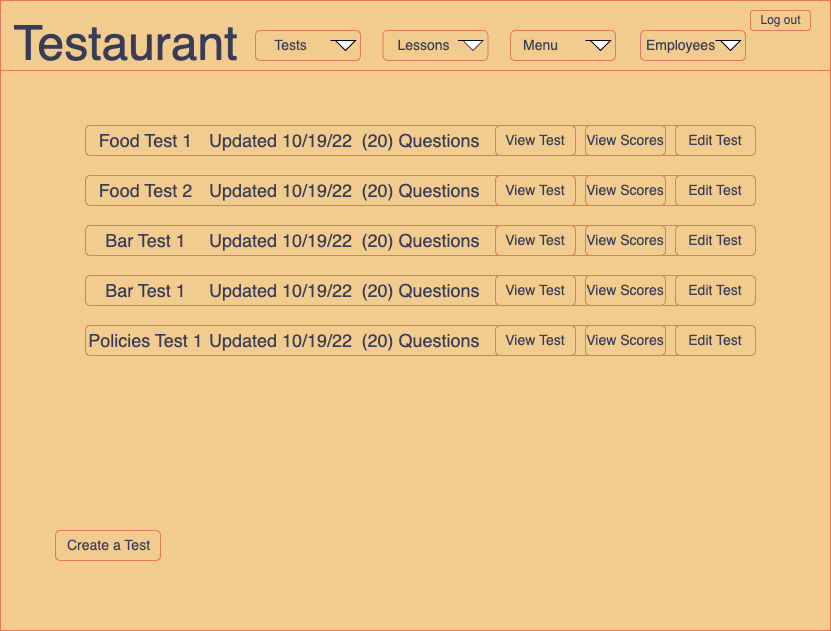

The diagram above was exported from draw.io. Its source (the exported page's mxGraphModel, read from the mxfile embedded in the PNG):
<mxGraphModel dx="899" dy="627" grid="1" gridSize="10" guides="1" tooltips="1" connect="1" arrows="1" fold="1" page="1" pageScale="1" pageWidth="850" pageHeight="1100" background="#F4F1DE" math="0" shadow="0" extFonts="Permanent Marker^https://fonts.googleapis.com/css?family=Permanent+Marker">
  <root>
    <mxCell id="PY8gDg9vEVIBV9pK3EJw-0" />
    <mxCell id="PY8gDg9vEVIBV9pK3EJw-1" parent="PY8gDg9vEVIBV9pK3EJw-0" />
    <mxCell id="PY8gDg9vEVIBV9pK3EJw-2" value="" style="rounded=0;whiteSpace=wrap;html=1;fillColor=#F2CC8F;strokeColor=#E07A5F;fontColor=#393C56;" parent="PY8gDg9vEVIBV9pK3EJw-1" vertex="1">
      <mxGeometry x="10" y="20" width="830" height="630" as="geometry" />
    </mxCell>
    <mxCell id="PY8gDg9vEVIBV9pK3EJw-3" value="" style="rounded=0;whiteSpace=wrap;html=1;fillColor=#F2CC8F;strokeColor=#E07A5F;fontColor=#393C56;" parent="PY8gDg9vEVIBV9pK3EJw-1" vertex="1">
      <mxGeometry x="10" y="20" width="830" height="70" as="geometry" />
    </mxCell>
    <mxCell id="PY8gDg9vEVIBV9pK3EJw-5" value="" style="rounded=1;whiteSpace=wrap;html=1;fontSize=24;fillColor=#F2CC8F;strokeColor=#E07A5F;fontColor=#393C56;" parent="PY8gDg9vEVIBV9pK3EJw-1" vertex="1">
      <mxGeometry x="265" y="50" width="105" height="30" as="geometry" />
    </mxCell>
    <mxCell id="PY8gDg9vEVIBV9pK3EJw-6" value="&lt;font style=&quot;font-size: 14px;&quot;&gt;Tests&lt;/font&gt;" style="text;html=1;resizable=0;autosize=1;align=center;verticalAlign=middle;points=[];fillColor=none;strokeColor=none;rounded=0;fontColor=#393C56;" parent="PY8gDg9vEVIBV9pK3EJw-1" vertex="1">
      <mxGeometry x="270" y="50" width="60" height="30" as="geometry" />
    </mxCell>
    <mxCell id="PY8gDg9vEVIBV9pK3EJw-7" value="" style="rounded=1;whiteSpace=wrap;html=1;fontSize=24;fillColor=#F2CC8F;strokeColor=#E07A5F;fontColor=#393C56;" parent="PY8gDg9vEVIBV9pK3EJw-1" vertex="1">
      <mxGeometry x="392.5" y="50" width="105" height="30" as="geometry" />
    </mxCell>
    <mxCell id="PY8gDg9vEVIBV9pK3EJw-8" value="&lt;font style=&quot;font-size: 14px;&quot;&gt;Lessons&lt;/font&gt;" style="text;html=1;resizable=0;autosize=1;align=center;verticalAlign=middle;points=[];fillColor=none;strokeColor=none;rounded=0;fontColor=#393C56;" parent="PY8gDg9vEVIBV9pK3EJw-1" vertex="1">
      <mxGeometry x="392.5" y="50" width="80" height="30" as="geometry" />
    </mxCell>
    <mxCell id="PY8gDg9vEVIBV9pK3EJw-9" value="" style="rounded=1;whiteSpace=wrap;html=1;fontSize=24;fillColor=#F2CC8F;strokeColor=#E07A5F;fontColor=#393C56;" parent="PY8gDg9vEVIBV9pK3EJw-1" vertex="1">
      <mxGeometry x="520" y="50" width="105" height="30" as="geometry" />
    </mxCell>
    <mxCell id="PY8gDg9vEVIBV9pK3EJw-10" value="&lt;span style=&quot;font-size: 14px;&quot;&gt;Menu&lt;/span&gt;" style="text;html=1;resizable=0;autosize=1;align=center;verticalAlign=middle;points=[];fillColor=none;strokeColor=none;rounded=0;fontColor=#393C56;" parent="PY8gDg9vEVIBV9pK3EJw-1" vertex="1">
      <mxGeometry x="520" y="50" width="60" height="30" as="geometry" />
    </mxCell>
    <mxCell id="PY8gDg9vEVIBV9pK3EJw-11" value="" style="rounded=1;whiteSpace=wrap;html=1;fontSize=24;fillColor=#F2CC8F;strokeColor=#E07A5F;fontColor=#393C56;" parent="PY8gDg9vEVIBV9pK3EJw-1" vertex="1">
      <mxGeometry x="650" y="50" width="105" height="30" as="geometry" />
    </mxCell>
    <mxCell id="PY8gDg9vEVIBV9pK3EJw-12" value="&lt;span style=&quot;font-size: 14px;&quot;&gt;Employees&lt;/span&gt;" style="text;html=1;resizable=0;autosize=1;align=center;verticalAlign=middle;points=[];fillColor=none;strokeColor=none;rounded=0;fontColor=#393C56;" parent="PY8gDg9vEVIBV9pK3EJw-1" vertex="1">
      <mxGeometry x="645" y="50" width="90" height="30" as="geometry" />
    </mxCell>
    <mxCell id="PY8gDg9vEVIBV9pK3EJw-13" value="" style="rounded=1;whiteSpace=wrap;html=1;fontSize=24;fillColor=#F2CC8F;strokeColor=#E07A5F;fontColor=#393C56;" parent="PY8gDg9vEVIBV9pK3EJw-1" vertex="1">
      <mxGeometry x="760" y="30" width="60" height="20" as="geometry" />
    </mxCell>
    <mxCell id="PY8gDg9vEVIBV9pK3EJw-14" value="&lt;font style=&quot;font-size: 12px;&quot;&gt;Log out&lt;/font&gt;" style="text;html=1;resizable=0;autosize=1;align=center;verticalAlign=middle;points=[];fillColor=none;strokeColor=none;rounded=0;fontColor=#393C56;" parent="PY8gDg9vEVIBV9pK3EJw-1" vertex="1">
      <mxGeometry x="760" y="25" width="60" height="30" as="geometry" />
    </mxCell>
    <mxCell id="PY8gDg9vEVIBV9pK3EJw-55" value="" style="rounded=1;whiteSpace=wrap;html=1;fontSize=14;fillColor=#F2CC8F;strokeColor=#E07A5F;fontColor=#393C56;" parent="PY8gDg9vEVIBV9pK3EJw-1" vertex="1">
      <mxGeometry x="95" y="145" width="670" height="30" as="geometry" />
    </mxCell>
    <mxCell id="eyXFVL7MSvTcId0JUv0_-0" value="" style="html=1;shadow=0;dashed=0;align=center;verticalAlign=middle;shape=mxgraph.arrows2.jumpInArrow;dy=15;dx=38;arrowHead=55;fontSize=36;direction=south;" vertex="1" parent="PY8gDg9vEVIBV9pK3EJw-1">
      <mxGeometry x="345" y="60" width="20" height="10" as="geometry" />
    </mxCell>
    <mxCell id="eyXFVL7MSvTcId0JUv0_-1" value="" style="html=1;shadow=0;dashed=0;align=center;verticalAlign=middle;shape=mxgraph.arrows2.jumpInArrow;dy=15;dx=38;arrowHead=55;fontSize=36;direction=south;" vertex="1" parent="PY8gDg9vEVIBV9pK3EJw-1">
      <mxGeometry x="472.5" y="60" width="20" height="10" as="geometry" />
    </mxCell>
    <mxCell id="eyXFVL7MSvTcId0JUv0_-2" value="" style="html=1;shadow=0;dashed=0;align=center;verticalAlign=middle;shape=mxgraph.arrows2.jumpInArrow;dy=15;dx=38;arrowHead=55;fontSize=36;direction=south;" vertex="1" parent="PY8gDg9vEVIBV9pK3EJw-1">
      <mxGeometry x="600" y="60" width="20" height="10" as="geometry" />
    </mxCell>
    <mxCell id="eyXFVL7MSvTcId0JUv0_-3" value="" style="html=1;shadow=0;dashed=0;align=center;verticalAlign=middle;shape=mxgraph.arrows2.jumpInArrow;dy=15;dx=38;arrowHead=55;fontSize=36;direction=south;" vertex="1" parent="PY8gDg9vEVIBV9pK3EJw-1">
      <mxGeometry x="730" y="60" width="20" height="10" as="geometry" />
    </mxCell>
    <mxCell id="1drR64q9BABU-o2T5p4F-0" value="&lt;font style=&quot;font-size: 48px;&quot;&gt;Testaurant&lt;/font&gt;" style="text;html=1;resizable=0;autosize=1;align=center;verticalAlign=middle;points=[];fillColor=none;strokeColor=none;rounded=0;fontColor=#393C56;" vertex="1" parent="PY8gDg9vEVIBV9pK3EJw-1">
      <mxGeometry x="10" y="27.5" width="250" height="70" as="geometry" />
    </mxCell>
    <mxCell id="1drR64q9BABU-o2T5p4F-4" value="Edit Test" style="rounded=1;whiteSpace=wrap;html=1;fontSize=14;fillColor=#F2CC8F;strokeColor=#E07A5F;fontColor=#393C56;" vertex="1" parent="PY8gDg9vEVIBV9pK3EJw-1">
      <mxGeometry x="685" y="145" width="80" height="30" as="geometry" />
    </mxCell>
    <mxCell id="1drR64q9BABU-o2T5p4F-5" value="View Scores" style="rounded=1;whiteSpace=wrap;html=1;fontSize=14;fillColor=#F2CC8F;strokeColor=#E07A5F;fontColor=#393C56;" vertex="1" parent="PY8gDg9vEVIBV9pK3EJw-1">
      <mxGeometry x="595" y="145" width="80" height="30" as="geometry" />
    </mxCell>
    <mxCell id="1drR64q9BABU-o2T5p4F-6" value="View Test" style="rounded=1;whiteSpace=wrap;html=1;fontSize=14;fillColor=#F2CC8F;strokeColor=#E07A5F;fontColor=#393C56;" vertex="1" parent="PY8gDg9vEVIBV9pK3EJw-1">
      <mxGeometry x="505" y="145" width="80" height="30" as="geometry" />
    </mxCell>
    <mxCell id="1drR64q9BABU-o2T5p4F-7" value="&lt;span style=&quot;font-size: 18px;&quot;&gt;(20) Questions&lt;/span&gt;" style="text;html=1;resizable=0;autosize=1;align=center;verticalAlign=middle;points=[];fillColor=none;strokeColor=none;rounded=0;fontSize=14;fontColor=#393C56;" vertex="1" parent="PY8gDg9vEVIBV9pK3EJw-1">
      <mxGeometry x="360" y="140" width="140" height="40" as="geometry" />
    </mxCell>
    <mxCell id="1drR64q9BABU-o2T5p4F-8" value="" style="rounded=1;whiteSpace=wrap;html=1;fontSize=14;fillColor=#F2CC8F;strokeColor=#E07A5F;fontColor=#393C56;" vertex="1" parent="PY8gDg9vEVIBV9pK3EJw-1">
      <mxGeometry x="95" y="195" width="670" height="30" as="geometry" />
    </mxCell>
    <mxCell id="1drR64q9BABU-o2T5p4F-9" value="&lt;font style=&quot;font-size: 18px;&quot;&gt;Food Test 2&lt;/font&gt;" style="text;html=1;resizable=0;autosize=1;align=center;verticalAlign=middle;points=[];fillColor=none;strokeColor=none;rounded=0;fontSize=14;fontColor=#393C56;" vertex="1" parent="PY8gDg9vEVIBV9pK3EJw-1">
      <mxGeometry x="95" y="190" width="120" height="40" as="geometry" />
    </mxCell>
    <mxCell id="1drR64q9BABU-o2T5p4F-10" value="Edit Test" style="rounded=1;whiteSpace=wrap;html=1;fontSize=14;fillColor=#F2CC8F;strokeColor=#E07A5F;fontColor=#393C56;" vertex="1" parent="PY8gDg9vEVIBV9pK3EJw-1">
      <mxGeometry x="685" y="195" width="80" height="30" as="geometry" />
    </mxCell>
    <mxCell id="1drR64q9BABU-o2T5p4F-11" value="View Scores" style="rounded=1;whiteSpace=wrap;html=1;fontSize=14;fillColor=#F2CC8F;strokeColor=#E07A5F;fontColor=#393C56;" vertex="1" parent="PY8gDg9vEVIBV9pK3EJw-1">
      <mxGeometry x="595" y="195" width="80" height="30" as="geometry" />
    </mxCell>
    <mxCell id="1drR64q9BABU-o2T5p4F-12" value="View Test" style="rounded=1;whiteSpace=wrap;html=1;fontSize=14;fillColor=#F2CC8F;strokeColor=#E07A5F;fontColor=#393C56;" vertex="1" parent="PY8gDg9vEVIBV9pK3EJw-1">
      <mxGeometry x="505" y="195" width="80" height="30" as="geometry" />
    </mxCell>
    <mxCell id="1drR64q9BABU-o2T5p4F-13" value="&lt;span style=&quot;font-size: 18px;&quot;&gt;(20) Questions&lt;/span&gt;" style="text;html=1;resizable=0;autosize=1;align=center;verticalAlign=middle;points=[];fillColor=none;strokeColor=none;rounded=0;fontSize=14;fontColor=#393C56;" vertex="1" parent="PY8gDg9vEVIBV9pK3EJw-1">
      <mxGeometry x="360" y="190" width="140" height="40" as="geometry" />
    </mxCell>
    <mxCell id="1drR64q9BABU-o2T5p4F-14" value="&lt;font style=&quot;font-size: 18px;&quot;&gt;Food Test 1&lt;/font&gt;" style="text;html=1;resizable=0;autosize=1;align=center;verticalAlign=middle;points=[];fillColor=none;strokeColor=none;rounded=0;fontSize=14;fontColor=#393C56;" vertex="1" parent="PY8gDg9vEVIBV9pK3EJw-1">
      <mxGeometry x="95" y="140" width="120" height="40" as="geometry" />
    </mxCell>
    <mxCell id="1drR64q9BABU-o2T5p4F-15" value="&lt;font style=&quot;font-size: 18px;&quot;&gt;Updated 10/19/22&lt;/font&gt;" style="text;html=1;resizable=0;autosize=1;align=center;verticalAlign=middle;points=[];fillColor=none;strokeColor=none;rounded=0;fontSize=14;fontColor=#393C56;" vertex="1" parent="PY8gDg9vEVIBV9pK3EJw-1">
      <mxGeometry x="205" y="190" width="170" height="40" as="geometry" />
    </mxCell>
    <mxCell id="1drR64q9BABU-o2T5p4F-16" value="&lt;font style=&quot;font-size: 18px;&quot;&gt;Updated 10/19/22&lt;/font&gt;" style="text;html=1;resizable=0;autosize=1;align=center;verticalAlign=middle;points=[];fillColor=none;strokeColor=none;rounded=0;fontSize=14;fontColor=#393C56;" vertex="1" parent="PY8gDg9vEVIBV9pK3EJw-1">
      <mxGeometry x="205" y="140" width="170" height="40" as="geometry" />
    </mxCell>
    <mxCell id="1drR64q9BABU-o2T5p4F-17" value="" style="rounded=1;whiteSpace=wrap;html=1;fontSize=14;fillColor=#F2CC8F;strokeColor=#E07A5F;fontColor=#393C56;" vertex="1" parent="PY8gDg9vEVIBV9pK3EJw-1">
      <mxGeometry x="95" y="245" width="670" height="30" as="geometry" />
    </mxCell>
    <mxCell id="1drR64q9BABU-o2T5p4F-18" value="&lt;font style=&quot;font-size: 18px;&quot;&gt;Bar Test 1&lt;/font&gt;" style="text;html=1;resizable=0;autosize=1;align=center;verticalAlign=middle;points=[];fillColor=none;strokeColor=none;rounded=0;fontSize=14;fontColor=#393C56;" vertex="1" parent="PY8gDg9vEVIBV9pK3EJw-1">
      <mxGeometry x="105" y="240" width="100" height="40" as="geometry" />
    </mxCell>
    <mxCell id="1drR64q9BABU-o2T5p4F-19" value="Edit Test" style="rounded=1;whiteSpace=wrap;html=1;fontSize=14;fillColor=#F2CC8F;strokeColor=#E07A5F;fontColor=#393C56;" vertex="1" parent="PY8gDg9vEVIBV9pK3EJw-1">
      <mxGeometry x="685" y="245" width="80" height="30" as="geometry" />
    </mxCell>
    <mxCell id="1drR64q9BABU-o2T5p4F-20" value="View Scores" style="rounded=1;whiteSpace=wrap;html=1;fontSize=14;fillColor=#F2CC8F;strokeColor=#E07A5F;fontColor=#393C56;" vertex="1" parent="PY8gDg9vEVIBV9pK3EJw-1">
      <mxGeometry x="595" y="245" width="80" height="30" as="geometry" />
    </mxCell>
    <mxCell id="1drR64q9BABU-o2T5p4F-21" value="View Test" style="rounded=1;whiteSpace=wrap;html=1;fontSize=14;fillColor=#F2CC8F;strokeColor=#E07A5F;fontColor=#393C56;" vertex="1" parent="PY8gDg9vEVIBV9pK3EJw-1">
      <mxGeometry x="505" y="245" width="80" height="30" as="geometry" />
    </mxCell>
    <mxCell id="1drR64q9BABU-o2T5p4F-22" value="&lt;span style=&quot;font-size: 18px;&quot;&gt;(20) Questions&lt;/span&gt;" style="text;html=1;resizable=0;autosize=1;align=center;verticalAlign=middle;points=[];fillColor=none;strokeColor=none;rounded=0;fontSize=14;fontColor=#393C56;" vertex="1" parent="PY8gDg9vEVIBV9pK3EJw-1">
      <mxGeometry x="360" y="240" width="140" height="40" as="geometry" />
    </mxCell>
    <mxCell id="1drR64q9BABU-o2T5p4F-23" value="&lt;font style=&quot;font-size: 18px;&quot;&gt;Updated 10/19/22&lt;/font&gt;" style="text;html=1;resizable=0;autosize=1;align=center;verticalAlign=middle;points=[];fillColor=none;strokeColor=none;rounded=0;fontSize=14;fontColor=#393C56;" vertex="1" parent="PY8gDg9vEVIBV9pK3EJw-1">
      <mxGeometry x="205" y="240" width="170" height="40" as="geometry" />
    </mxCell>
    <mxCell id="1drR64q9BABU-o2T5p4F-24" value="" style="rounded=1;whiteSpace=wrap;html=1;fontSize=14;fillColor=#F2CC8F;strokeColor=#E07A5F;fontColor=#393C56;" vertex="1" parent="PY8gDg9vEVIBV9pK3EJw-1">
      <mxGeometry x="95" y="295" width="670" height="30" as="geometry" />
    </mxCell>
    <mxCell id="1drR64q9BABU-o2T5p4F-25" value="Edit Test" style="rounded=1;whiteSpace=wrap;html=1;fontSize=14;fillColor=#F2CC8F;strokeColor=#E07A5F;fontColor=#393C56;" vertex="1" parent="PY8gDg9vEVIBV9pK3EJw-1">
      <mxGeometry x="685" y="295" width="80" height="30" as="geometry" />
    </mxCell>
    <mxCell id="1drR64q9BABU-o2T5p4F-26" value="View Scores" style="rounded=1;whiteSpace=wrap;html=1;fontSize=14;fillColor=#F2CC8F;strokeColor=#E07A5F;fontColor=#393C56;" vertex="1" parent="PY8gDg9vEVIBV9pK3EJw-1">
      <mxGeometry x="595" y="295" width="80" height="30" as="geometry" />
    </mxCell>
    <mxCell id="1drR64q9BABU-o2T5p4F-27" value="View Test" style="rounded=1;whiteSpace=wrap;html=1;fontSize=14;fillColor=#F2CC8F;strokeColor=#E07A5F;fontColor=#393C56;" vertex="1" parent="PY8gDg9vEVIBV9pK3EJw-1">
      <mxGeometry x="505" y="295" width="80" height="30" as="geometry" />
    </mxCell>
    <mxCell id="1drR64q9BABU-o2T5p4F-28" value="&lt;font style=&quot;font-size: 18px;&quot;&gt;Bar Test 1&lt;/font&gt;" style="text;html=1;resizable=0;autosize=1;align=center;verticalAlign=middle;points=[];fillColor=none;strokeColor=none;rounded=0;fontSize=14;fontColor=#393C56;" vertex="1" parent="PY8gDg9vEVIBV9pK3EJw-1">
      <mxGeometry x="105" y="290" width="100" height="40" as="geometry" />
    </mxCell>
    <mxCell id="1drR64q9BABU-o2T5p4F-29" value="&lt;font style=&quot;font-size: 18px;&quot;&gt;Updated 10/19/22&lt;/font&gt;" style="text;html=1;resizable=0;autosize=1;align=center;verticalAlign=middle;points=[];fillColor=none;strokeColor=none;rounded=0;fontSize=14;fontColor=#393C56;" vertex="1" parent="PY8gDg9vEVIBV9pK3EJw-1">
      <mxGeometry x="205" y="290" width="170" height="40" as="geometry" />
    </mxCell>
    <mxCell id="1drR64q9BABU-o2T5p4F-30" value="&lt;span style=&quot;font-size: 18px;&quot;&gt;(20) Questions&lt;/span&gt;" style="text;html=1;resizable=0;autosize=1;align=center;verticalAlign=middle;points=[];fillColor=none;strokeColor=none;rounded=0;fontSize=14;fontColor=#393C56;" vertex="1" parent="PY8gDg9vEVIBV9pK3EJw-1">
      <mxGeometry x="360" y="290" width="140" height="40" as="geometry" />
    </mxCell>
    <mxCell id="1drR64q9BABU-o2T5p4F-31" value="" style="rounded=1;whiteSpace=wrap;html=1;fontSize=14;fillColor=#F2CC8F;strokeColor=#E07A5F;fontColor=#393C56;" vertex="1" parent="PY8gDg9vEVIBV9pK3EJw-1">
      <mxGeometry x="95" y="345" width="670" height="30" as="geometry" />
    </mxCell>
    <mxCell id="1drR64q9BABU-o2T5p4F-32" value="Edit Test" style="rounded=1;whiteSpace=wrap;html=1;fontSize=14;fillColor=#F2CC8F;strokeColor=#E07A5F;fontColor=#393C56;" vertex="1" parent="PY8gDg9vEVIBV9pK3EJw-1">
      <mxGeometry x="685" y="345" width="80" height="30" as="geometry" />
    </mxCell>
    <mxCell id="1drR64q9BABU-o2T5p4F-33" value="View Scores" style="rounded=1;whiteSpace=wrap;html=1;fontSize=14;fillColor=#F2CC8F;strokeColor=#E07A5F;fontColor=#393C56;" vertex="1" parent="PY8gDg9vEVIBV9pK3EJw-1">
      <mxGeometry x="595" y="345" width="80" height="30" as="geometry" />
    </mxCell>
    <mxCell id="1drR64q9BABU-o2T5p4F-34" value="View Test" style="rounded=1;whiteSpace=wrap;html=1;fontSize=14;fillColor=#F2CC8F;strokeColor=#E07A5F;fontColor=#393C56;" vertex="1" parent="PY8gDg9vEVIBV9pK3EJw-1">
      <mxGeometry x="505" y="345" width="80" height="30" as="geometry" />
    </mxCell>
    <mxCell id="1drR64q9BABU-o2T5p4F-35" value="&lt;font style=&quot;font-size: 18px;&quot;&gt;Policies Test 1&lt;/font&gt;" style="text;html=1;resizable=0;autosize=1;align=center;verticalAlign=middle;points=[];fillColor=none;strokeColor=none;rounded=0;fontSize=14;fontColor=#393C56;" vertex="1" parent="PY8gDg9vEVIBV9pK3EJw-1">
      <mxGeometry x="85" y="340" width="140" height="40" as="geometry" />
    </mxCell>
    <mxCell id="1drR64q9BABU-o2T5p4F-36" value="&lt;font style=&quot;font-size: 18px;&quot;&gt;Updated 10/19/22&lt;/font&gt;" style="text;html=1;resizable=0;autosize=1;align=center;verticalAlign=middle;points=[];fillColor=none;strokeColor=none;rounded=0;fontSize=14;fontColor=#393C56;" vertex="1" parent="PY8gDg9vEVIBV9pK3EJw-1">
      <mxGeometry x="205" y="340" width="170" height="40" as="geometry" />
    </mxCell>
    <mxCell id="1drR64q9BABU-o2T5p4F-37" value="&lt;span style=&quot;font-size: 18px;&quot;&gt;(20) Questions&lt;/span&gt;" style="text;html=1;resizable=0;autosize=1;align=center;verticalAlign=middle;points=[];fillColor=none;strokeColor=none;rounded=0;fontSize=14;fontColor=#393C56;" vertex="1" parent="PY8gDg9vEVIBV9pK3EJw-1">
      <mxGeometry x="360" y="340" width="140" height="40" as="geometry" />
    </mxCell>
    <mxCell id="1drR64q9BABU-o2T5p4F-38" value="" style="rounded=1;whiteSpace=wrap;html=1;fontSize=24;fillColor=#F2CC8F;strokeColor=#E07A5F;fontColor=#393C56;" vertex="1" parent="PY8gDg9vEVIBV9pK3EJw-1">
      <mxGeometry x="65" y="550" width="105" height="30" as="geometry" />
    </mxCell>
    <mxCell id="1drR64q9BABU-o2T5p4F-39" value="&lt;font style=&quot;font-size: 14px;&quot;&gt;Create a Test&lt;/font&gt;" style="text;html=1;resizable=0;autosize=1;align=center;verticalAlign=middle;points=[];fillColor=none;strokeColor=none;rounded=0;fontColor=#393C56;" vertex="1" parent="PY8gDg9vEVIBV9pK3EJw-1">
      <mxGeometry x="62.5" y="550" width="110" height="30" as="geometry" />
    </mxCell>
  </root>
</mxGraphModel>